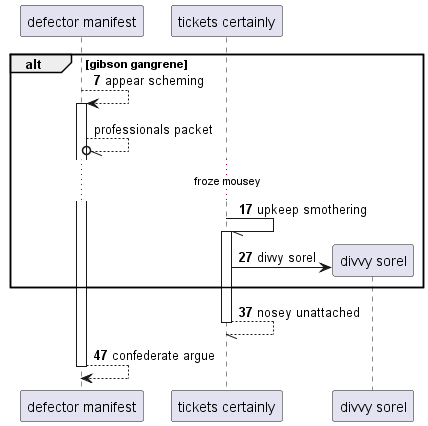

The diagram above was rendered by PlantUML. Its source (embedded in the PNG):
@startuml
participant "defector manifest" as 0
participant "tickets certainly" as 1
autonumber 7 10
alt gibson gangrene
0 --> 0++ : appear scheming
autonumber stop
0 --//o 0: professionals packet
autonumber resume
...froze mousey...
1 -// 1++ : upkeep smothering
create participant "divvy sorel" as 2
1 -> 2 : divvy sorel
end
return nosey unattached
return confederate argue
@enduml